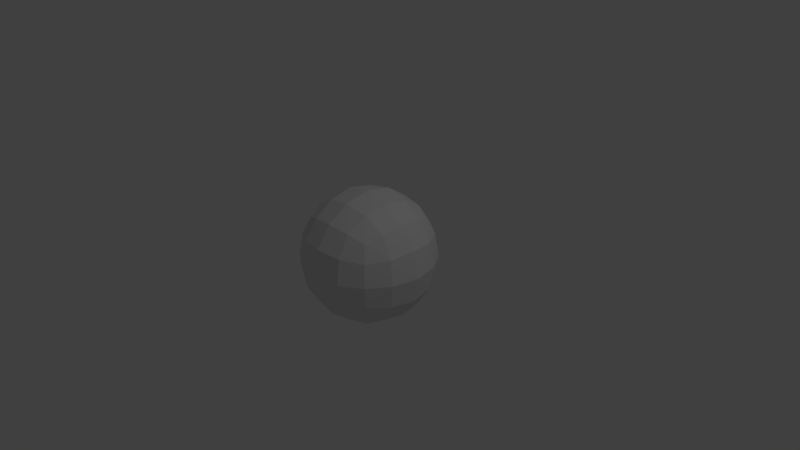 # Source: WireSphere.blend  (saved by Blender 2.78.0; exported with 4.5.12 LTS)
import bpy
from mathutils import Matrix  # noqa: F401  (used for matrix-valued properties, if any)

bpy.ops.wm.read_factory_settings(use_empty=True)
scene = bpy.context.scene
scene.name = 'Scene'

# ---- collections
col_collection_1 = bpy.data.collections.new('Collection 1'); scene.collection.children.link(col_collection_1)

# ---- materials (node trees are filled in below, after node groups)
mat_material = bpy.data.materials.new('Material')
mat_material.alpha_threshold = 0.0
mat_material.use_transparent_shadow = False
mat_material.roughness = 0.5
mat_material.line_color = (0.0, 0.0, 0.0, 1.0)

# ---- material node trees

# ---- world
world_world = bpy.data.worlds.new('World'); scene.world = world_world
world_world.color = (0.05088, 0.05088, 0.05088)
world_world.use_sun_shadow = False
world_world.sun_shadow_jitter_overblur = 0.0
world_world.cycles.sampling_method = 'MANUAL'

# ---- cameras
cam_camera = bpy.data.cameras.new('Camera')
cam_camera.clip_end = 100.0
cam_camera.lens = 35.0
cam_camera.sensor_width = 32.0
cam_camera.sensor_height = 18.0
cam_camera.ortho_scale = 7.314
cam_camera.dof.focus_distance = 0.0
cam_camera.dof.aperture_fstop = 128.0

# ---- lights
light_lamp = bpy.data.lights.new('Lamp', 'POINT')
light_lamp.transmission_factor = 0.0
light_lamp.cutoff_distance = 30.0
light_lamp.energy = 100.0
light_lamp.shadow_buffer_clip_start = 1.001
light_lamp.shadow_soft_size = 0.1
light_lamp.shadow_maximum_resolution = 0.006
light_lamp.use_absolute_resolution = True

# ---- meshes
me_cube = bpy.data.meshes.new('Cube')
me_cube.from_pydata([(4.7e-08, 1.144e-07, -0.8943), (0.3519, 3.749e-08, -0.8221), (-2.228e-08, -0.3519, -0.8221), (-0.3519, 1.646e-07, -0.8221), (1.048e-07, 0.3519, -0.8221), (0.327, 0.327, -0.7654), (0.327, -0.327, -0.7654), (-0.327, -0.327, -0.7654), (-0.327, 0.327, -0.7654), (-1.149e-07, -1.672e-07, 0.8943), (1.426e-10, 0.3519, 0.8221), (-0.3519, -4.474e-08, 0.8221), (-2.241e-07, -0.3519, 0.8221), (0.3519, -2.69e-07, 0.8221), (0.327, 0.327, 0.7654), (-0.327, 0.327, 0.7654), (-0.327, -0.327, 0.7654), (0.327, -0.327, 0.7654), (0.8943, -2.649e-07, -8.754e-11), (0.8221, 0.3519, -1.606e-11), (0.8221, -3.138e-07, 0.3519), (0.8221, -0.3519, -1.606e-11), (0.8221, -1.718e-07, -0.3519), (0.7654, 0.327, -0.327), (0.7654, 0.327, 0.327), (0.7654, -0.327, 0.327), (0.7654, -0.327, -0.327), (-2.647e-07, -0.8943, -8.754e-11), (0.3519, -0.8222, -1.606e-11), (-3.063e-07, -0.8221, 0.3519), (-0.3519, -0.8221, -1.606e-11), (-1.942e-07, -0.8221, -0.3519), (0.327, -0.7654, -0.327), (0.327, -0.7654, 0.327), (-0.327, -0.7654, 0.327), (-0.327, -0.7654, -0.327), (-0.8943, 1.888e-07, -8.754e-11), (-0.8222, -0.3519, -1.606e-11), (-0.8221, 1.347e-07, 0.3519), (-0.8221, 0.3519, -1.606e-11), (-0.8221, 1.945e-07, -0.3519), (-0.7654, -0.327, -0.327), (-0.7654, -0.327, 0.327), (-0.7654, 0.327, 0.327), (-0.7654, 0.327, -0.327), (2.006e-07, 0.8943, -8.754e-11), (0.3519, 0.8221, -1.606e-11), (1.795e-07, 0.8221, -0.3519), (-0.3519, 0.8221, -1.606e-11), (1.721e-07, 0.8221, 0.3519), (0.327, 0.7654, 0.327), (0.327, 0.7654, -0.327), (-0.327, 0.7654, -0.327), (-0.327, 0.7654, 0.327), (0.5956, 0.3004, -0.5956), (0.6323, -6.282e-08, -0.6323), (0.5956, -0.3004, -0.5956), (0.3004, 0.5956, -0.5956), (1.43e-07, 0.6323, -0.6323), (-0.3004, 0.5956, -0.5956), (0.5956, 0.5956, -0.3004), (0.6323, 0.6323, 8.23e-11), (0.5956, 0.5956, 0.3004), (0.3004, -0.5956, -0.5956), (-9.778e-08, -0.6323, -0.6323), (-0.3004, -0.5956, -0.5956), (0.5956, -0.5956, -0.3004), (0.6323, -0.6323, 8.23e-11), (0.5956, -0.5956, 0.3004), (-0.5956, -0.3004, -0.5956), (-0.6323, 1.862e-07, -0.6323), (-0.5956, 0.3004, -0.5956), (-0.5956, -0.5956, -0.3004), (-0.6323, -0.6323, 8.23e-11), (-0.5956, -0.5956, 0.3004), (-0.5956, 0.5956, -0.3004), (-0.6323, 0.6323, 8.23e-11), (-0.5956, 0.5956, 0.3004), (0.5956, 0.3004, 0.5956), (0.6323, -3.265e-07, 0.6323), (0.5956, -0.3004, 0.5956), (0.3004, 0.5956, 0.5956), (1.119e-07, 0.6323, 0.6323), (-0.3004, 0.5956, 0.5956), (0.3004, -0.5956, 0.5956), (-2.919e-07, -0.6323, 0.6323), (-0.3004, -0.5956, 0.5956), (-0.5956, -0.3004, 0.5956), (-0.6323, 6.169e-08, 0.6323), (-0.5956, 0.3004, 0.5956), (0.5163, 0.5163, -0.5163), (0.5163, -0.5163, -0.5163), (-0.5163, -0.5163, -0.5163), (-0.5163, 0.5163, -0.5163), (0.5163, 0.5163, 0.5163), (0.5163, -0.5163, 0.5163), (-0.5163, -0.5163, 0.5163), (-0.5163, 0.5163, 0.5163)], [], [(0, 4, 5, 1), (1, 5, 54, 55), (4, 58, 57, 5), (5, 57, 90, 54), (0, 1, 6, 2), (2, 6, 63, 64), (1, 55, 56, 6), (6, 56, 91, 63), (0, 2, 7, 3), (3, 7, 69, 70), (2, 64, 65, 7), (7, 65, 92, 69), (0, 3, 8, 4), (4, 8, 59, 58), (3, 70, 71, 8), (8, 71, 93, 59), (9, 13, 14, 10), (10, 14, 81, 82), (13, 79, 78, 14), (14, 78, 94, 81), (9, 10, 15, 11), (11, 15, 89, 88), (10, 82, 83, 15), (15, 83, 97, 89), (9, 11, 16, 12), (12, 16, 86, 85), (11, 88, 87, 16), (16, 87, 96, 86), (9, 12, 17, 13), (13, 17, 80, 79), (12, 85, 84, 17), (17, 84, 95, 80), (18, 22, 23, 19), (19, 23, 60, 61), (22, 55, 54, 23), (23, 54, 90, 60), (18, 19, 24, 20), (20, 24, 78, 79), (19, 61, 62, 24), (24, 62, 94, 78), (18, 20, 25, 21), (21, 25, 68, 67), (20, 79, 80, 25), (25, 80, 95, 68), (18, 21, 26, 22), (22, 26, 56, 55), (21, 67, 66, 26), (26, 66, 91, 56), (27, 31, 32, 28), (28, 32, 66, 67), (31, 64, 63, 32), (32, 63, 91, 66), (27, 28, 33, 29), (29, 33, 84, 85), (28, 67, 68, 33), (33, 68, 95, 84), (27, 29, 34, 30), (30, 34, 74, 73), (29, 85, 86, 34), (34, 86, 96, 74), (27, 30, 35, 31), (31, 35, 65, 64), (30, 73, 72, 35), (35, 72, 92, 65), (36, 40, 41, 37), (37, 41, 72, 73), (40, 70, 69, 41), (41, 69, 92, 72), (36, 37, 42, 38), (38, 42, 87, 88), (37, 73, 74, 42), (42, 74, 96, 87), (36, 38, 43, 39), (39, 43, 77, 76), (38, 88, 89, 43), (43, 89, 97, 77), (36, 39, 44, 40), (40, 44, 71, 70), (39, 76, 75, 44), (44, 75, 93, 71), (45, 49, 50, 46), (46, 50, 62, 61), (49, 82, 81, 50), (50, 81, 94, 62), (45, 46, 51, 47), (47, 51, 57, 58), (46, 61, 60, 51), (51, 60, 90, 57), (45, 47, 52, 48), (48, 52, 75, 76), (47, 58, 59, 52), (52, 59, 93, 75), (45, 48, 53, 49), (49, 53, 83, 82), (48, 76, 77, 53), (53, 77, 97, 83)])
_uv = me_cube.uv_layers.new(name='UVMap')
_uv.uv.foreach_set('vector', [0.25, 0.25, 0.2806, 0.2078, 0.3195, 0.2389, 0.2922, 0.2806, 0.2922, 0.2806, 0.3195, 0.2389, 0.3618, 0.2683, 0.3342, 0.311, 0.2806, 0.2078, 0.311, 0.1658, 0.3505, 0.1979, 0.3195, 0.2389, 0.3195, 0.2389, 0.3505, 0.1979, 0.3798, 0.2293, 0.3618, 0.2683, 0.25, 0.25, 0.2922, 0.2806, 0.2611, 0.3195, 0.2194, 0.2922, 0.2194, 0.2922, 0.2611, 0.3195, 0.2317, 0.3618, 0.189, 0.3342, 0.2922, 0.2806, 0.3342, 0.311, 0.3021, 0.3505, 0.2611, 0.3195, 0.2611, 0.3195, 0.3021, 0.3505, 0.2707, 0.3798, 0.2317, 0.3618, 0.25, 0.25, 0.2194, 0.2922, 0.1805, 0.2611, 0.2078, 0.2194, 0.2078, 0.2194, 0.1805, 0.2611, 0.1382, 0.2317, 0.1658, 0.189, 0.2194, 0.2922, 0.189, 0.3342, 0.1495, 0.3021, 0.1805, 0.2611, 0.1805, 0.2611, 0.1495, 0.3021, 0.1202, 0.2707, 0.1382, 0.2317, 0.25, 0.25, 0.2078, 0.2194, 0.2389, 0.1805, 0.2806, 0.2078, 0.2806, 0.2078, 0.2389, 0.1805, 0.2683, 0.1382, 0.311, 0.1658, 0.2078, 0.2194, 0.1658, 0.189, 0.1979, 0.1495, 0.2389, 0.1805, 0.2389, 0.1805, 0.1979, 0.1495, 0.2293, 0.1202, 0.2683, 0.1382, 0.25, 0.75, 0.2922, 0.7806, 0.2611, 0.8195, 0.2194, 0.7922, 0.2194, 0.7922, 0.2611, 0.8195, 0.2317, 0.8618, 0.189, 0.8342, 0.2922, 0.7806, 0.3342, 0.811, 0.3021, 0.8505, 0.2611, 0.8195, 0.2611, 0.8195, 0.3021, 0.8505, 0.2707, 0.8798, 0.2317, 0.8618, 0.25, 0.75, 0.2194, 0.7922, 0.1805, 0.7611, 0.2078, 0.7194, 0.2078, 0.7194, 0.1805, 0.7611, 0.1382, 0.7317, 0.1658, 0.689, 0.2194, 0.7922, 0.189, 0.8342, 0.1495, 0.8021, 0.1805, 0.7611, 0.1805, 0.7611, 0.1495, 0.8021, 0.1202, 0.7707, 0.1382, 0.7317, 0.25, 0.75, 0.2078, 0.7194, 0.2389, 0.6805, 0.2806, 0.7078, 0.2806, 0.7078, 0.2389, 0.6805, 0.2683, 0.6382, 0.311, 0.6658, 0.2078, 0.7194, 0.1658, 0.689, 0.1979, 0.6495, 0.2389, 0.6805, 0.2389, 0.6805, 0.1979, 0.6495, 0.2293, 0.6202, 0.2683, 0.6382, 0.25, 0.75, 0.2806, 0.7078, 0.3195, 0.7389, 0.2922, 0.7806, 0.2922, 0.7806, 0.3195, 0.7389, 0.3618, 0.7683, 0.3342, 0.811, 0.2806, 0.7078, 0.311, 0.6658, 0.3505, 0.6979, 0.3195, 0.7389, 0.3195, 0.7389, 0.3505, 0.6979, 0.3798, 0.7293, 0.3618, 0.7683, 0.4601, 0.4024, 0.3849, 0.3478, 0.4185, 0.2883, 0.4999, 0.305, 0.4999, 0.305, 0.4185, 0.2883, 0.4272, 0.2218, 0.4999, 0.2102, 0.3849, 0.3478, 0.3342, 0.311, 0.3618, 0.2683, 0.4185, 0.2883, 0.4185, 0.2883, 0.3618, 0.2683, 0.3798, 0.2293, 0.4272, 0.2218, 0.4601, 0.9024, 0.3799, 0.9704, 0.3388, 0.8983, 0.3849, 0.8478, 0.3849, 0.8478, 0.3388, 0.8983, 0.3021, 0.8505, 0.3342, 0.811, 0.3799, 0.9704, 0.2898, 0.9999, 0.2782, 0.9272, 0.3388, 0.8983, 0.3388, 0.8983, 0.2782, 0.9272, 0.2707, 0.8798, 0.3021, 0.8505, 0.4601, 0.9024, 0.3849, 0.8478, 0.4185, 0.7883, 0.4999, 0.805, 0.4999, 0.805, 0.4185, 0.7883, 0.4272, 0.7218, 0.4999, 0.7102, 0.3849, 0.8478, 0.3342, 0.811, 0.3618, 0.7683, 0.4185, 0.7883, 0.4185, 0.7883, 0.3618, 0.7683, 0.3798, 0.7293, 0.4272, 0.7218, 0.4601, 0.4024, 0.3799, 0.4704, 0.3388, 0.3983, 0.3849, 0.3478, 0.3849, 0.3478, 0.3388, 0.3983, 0.3021, 0.3505, 0.3342, 0.311, 0.3799, 0.4704, 0.2898, 0.4999, 0.2782, 0.4272, 0.3388, 0.3983, 0.3388, 0.3983, 0.2782, 0.4272, 0.2707, 0.3798, 0.3021, 0.3505, 0.0976, 0.4601, 0.1522, 0.3849, 0.2117, 0.4185, 0.195, 0.4999, 0.195, 0.4999, 0.2117, 0.4185, 0.2782, 0.4272, 0.2898, 0.4999, 0.1522, 0.3849, 0.189, 0.3342, 0.2317, 0.3618, 0.2117, 0.4185, 0.2117, 0.4185, 0.2317, 0.3618, 0.2707, 0.3798, 0.2782, 0.4272, 0.4024, 0.5399, 0.4704, 0.6201, 0.3983, 0.6612, 0.3478, 0.6151, 0.3478, 0.6151, 0.3983, 0.6612, 0.3505, 0.6979, 0.311, 0.6658, 0.4704, 0.6201, 0.4999, 0.7102, 0.4272, 0.7218, 0.3983, 0.6612, 0.3983, 0.6612, 0.4272, 0.7218, 0.3798, 0.7293, 0.3505, 0.6979, 0.4024, 0.5399, 0.3478, 0.6151, 0.2883, 0.5815, 0.305, 0.5001, 0.305, 0.5001, 0.2883, 0.5815, 0.2218, 0.5728, 0.2102, 0.5001, 0.3478, 0.6151, 0.311, 0.6658, 0.2683, 0.6382, 0.2883, 0.5815, 0.2883, 0.5815, 0.2683, 0.6382, 0.2293, 0.6202, 0.2218, 0.5728, 0.0976, 0.4601, 0.02956, 0.3799, 0.1017, 0.3388, 0.1522, 0.3849, 0.1522, 0.3849, 0.1017, 0.3388, 0.1495, 0.3021, 0.189, 0.3342, 0.02956, 0.3799, 9.996e-05, 0.2898, 0.07278, 0.2782, 0.1017, 0.3388, 0.1017, 0.3388, 0.07278, 0.2782, 0.1202, 0.2707, 0.1495, 0.3021, 0.03986, 0.0976, 0.1151, 0.1522, 0.08146, 0.2117, 9.999e-05, 0.195, 9.999e-05, 0.195, 0.08146, 0.2117, 0.07278, 0.2782, 9.996e-05, 0.2898, 0.1151, 0.1522, 0.1658, 0.189, 0.1382, 0.2317, 0.08146, 0.2117, 0.08146, 0.2117, 0.1382, 0.2317, 0.1202, 0.2707, 0.07278, 0.2782, 0.03986, 0.5976, 0.1201, 0.5296, 0.1612, 0.6017, 0.1151, 0.6522, 0.1151, 0.6522, 0.1612, 0.6017, 0.1979, 0.6495, 0.1658, 0.689, 0.1201, 0.5296, 0.2102, 0.5001, 0.2218, 0.5728, 0.1612, 0.6017, 0.1612, 0.6017, 0.2218, 0.5728, 0.2293, 0.6202, 0.1979, 0.6495, 0.03986, 0.5976, 0.1151, 0.6522, 0.08146, 0.7117, 9.999e-05, 0.695, 9.999e-05, 0.695, 0.08146, 0.7117, 0.07278, 0.7782, 9.996e-05, 0.7898, 0.1151, 0.6522, 0.1658, 0.689, 0.1382, 0.7317, 0.08146, 0.7117, 0.08146, 0.7117, 0.1382, 0.7317, 0.1202, 0.7707, 0.07278, 0.7782, 0.03986, 0.0976, 0.1201, 0.02956, 0.1612, 0.1017, 0.1151, 0.1522, 0.1151, 0.1522, 0.1612, 0.1017, 0.1979, 0.1495, 0.1658, 0.189, 0.1201, 0.02956, 0.2102, 9.996e-05, 0.2218, 0.07278, 0.1612, 0.1017, 0.1612, 0.1017, 0.2218, 0.07278, 0.2293, 0.1202, 0.1979, 0.1495, 0.0976, 0.9601, 0.1522, 0.8849, 0.2117, 0.9185, 0.195, 0.9999, 0.195, 0.9999, 0.2117, 0.9185, 0.2782, 0.9272, 0.2898, 0.9999, 0.1522, 0.8849, 0.189, 0.8342, 0.2317, 0.8618, 0.2117, 0.9185, 0.2117, 0.9185, 0.2317, 0.8618, 0.2707, 0.8798, 0.2782, 0.9272, 0.4024, 0.03986, 0.4704, 0.1201, 0.3983, 0.1612, 0.3478, 0.1151, 0.3478, 0.1151, 0.3983, 0.1612, 0.3505, 0.1979, 0.311, 0.1658, 0.4704, 0.1201, 0.4999, 0.2102, 0.4272, 0.2218, 0.3983, 0.1612, 0.3983, 0.1612, 0.4272, 0.2218, 0.3798, 0.2293, 0.3505, 0.1979, 0.4024, 0.03986, 0.3478, 0.1151, 0.2883, 0.08146, 0.305, 9.998e-05, 0.305, 9.998e-05, 0.2883, 0.08146, 0.2218, 0.07278, 0.2102, 9.996e-05, 0.3478, 0.1151, 0.311, 0.1658, 0.2683, 0.1382, 0.2883, 0.08146, 0.2883, 0.08146, 0.2683, 0.1382, 0.2293, 0.1202, 0.2218, 0.07278, 0.0976, 0.9601, 0.02956, 0.8799, 0.1017, 0.8388, 0.1522, 0.8849, 0.1522, 0.8849, 0.1017, 0.8388, 0.1495, 0.8021, 0.189, 0.8342, 0.02956, 0.8799, 9.996e-05, 0.7898, 0.07278, 0.7782, 0.1017, 0.8388, 0.1017, 0.8388, 0.07278, 0.7782, 0.1202, 0.7707, 0.1495, 0.8021])
me_cube.materials.append(mat_material)
me_cube.use_remesh_preserve_volume = False
me_cube.use_remesh_preserve_attributes = False
me_cube.use_mirror_vertex_groups = False
me_cube.update()

# ---- objects
ob_cube = bpy.data.objects.new('Cube', me_cube)
ob_lamp = bpy.data.objects.new('Lamp', light_lamp)
ob_camera = bpy.data.objects.new('Camera', cam_camera)

# ---- transforms, parenting, visibility, modifiers, constraints
ob_cube.location = (0.0, 0.0, 0.0)
ob_cube.lock_rotations_4d = False
ob_cube.empty_display_type = 'ARROWS'
ob_cube.lineart.crease_threshold = 0.0
ob_lamp.location = (4.076, 1.005, 5.904)
ob_lamp.rotation_euler = (0.6503, 0.05522, 1.866)
ob_lamp.lock_rotations_4d = False
ob_lamp.empty_display_type = 'ARROWS'
ob_lamp.color = (0.0, 0.0, 0.0, 0.0)
ob_lamp.lineart.crease_threshold = 0.0
ob_camera.location = (7.481, -6.508, 5.344)
ob_camera.rotation_euler = (1.109, 0.0, 0.8149)
ob_camera.lock_rotations_4d = False
ob_camera.empty_display_type = 'ARROWS'
ob_camera.color = (0.0, 0.0, 0.0, 0.0)
ob_camera.display_type = 'WIRE'
ob_camera.lineart.crease_threshold = 0.0

# ---- collection membership
col_collection_1.objects.link(ob_cube)
col_collection_1.objects.link(ob_lamp)
col_collection_1.objects.link(ob_camera)

# ---- scene / render settings (as saved in the file)
scene.camera = ob_camera
scene.frame_start = 1; scene.frame_end = 250; scene.frame_set(1)
scene.render.engine = 'BLENDER_EEVEE_NEXT'
scene.render.resolution_percentage = 50
scene.render.dither_intensity = 0.0
scene.cycles.use_denoising = False
scene.cycles.samples = 128
scene.cycles.sampling_pattern = 'TABULATED_SOBOL'
scene.cycles.light_sampling_threshold = 0.0
scene.cycles.use_adaptive_sampling = False
scene.cycles.use_light_tree = False
scene.cycles.blur_glossy = 0.0
scene.cycles.sample_clamp_indirect = 0.0
scene.view_settings.view_transform = 'Standard'
bpy.context.view_layer.update()
